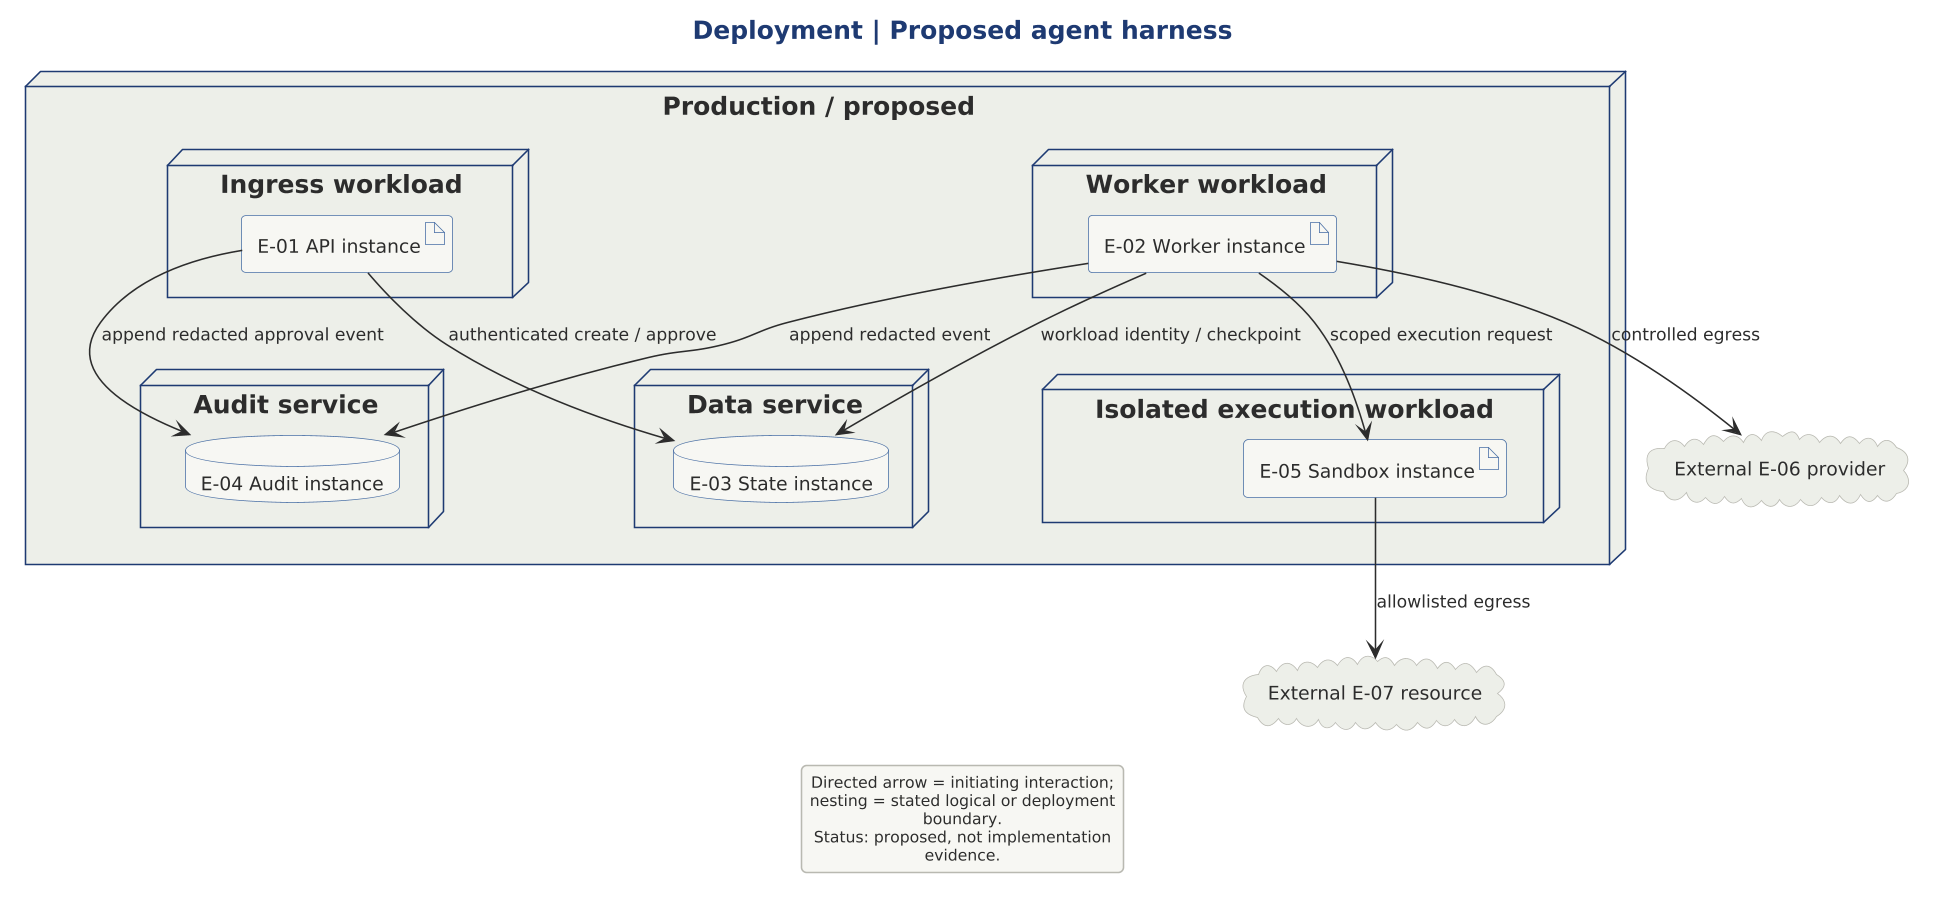

The diagram above was rendered by PlantUML. Its source (embedded in the PNG):
@startuml

scale 1.5625



!include ../../../../../tooling/styles/plantuml/structural/deployment-diagram-style.iuml
title Deployment | Proposed agent harness
node "Production / proposed" {
 node "Ingress workload" {
  artifact "E-01 API instance" as API
 }
 node "Worker workload" {
  artifact "E-02 Worker instance" as W
 }
 node "Isolated execution workload" {
  artifact "E-05 Sandbox instance" as X
 }
 node "Data service" {
  database "E-03 State instance" as S
 }
 node "Audit service" {
  database "E-04 Audit instance" as A
 }
}
cloud "External E-06 provider" as M
cloud "External E-07 resource" as T
API --> S : authenticated create / approve
API --> A : append redacted approval event
W --> S : workload identity / checkpoint
W --> A : append redacted event
W --> X : scoped execution request
W --> M : controlled egress
X --> T : allowlisted egress
legend bottom
Directed arrow = initiating interaction; nesting = stated logical or deployment boundary.
Status: proposed, not implementation evidence.
endlegend
@enduml